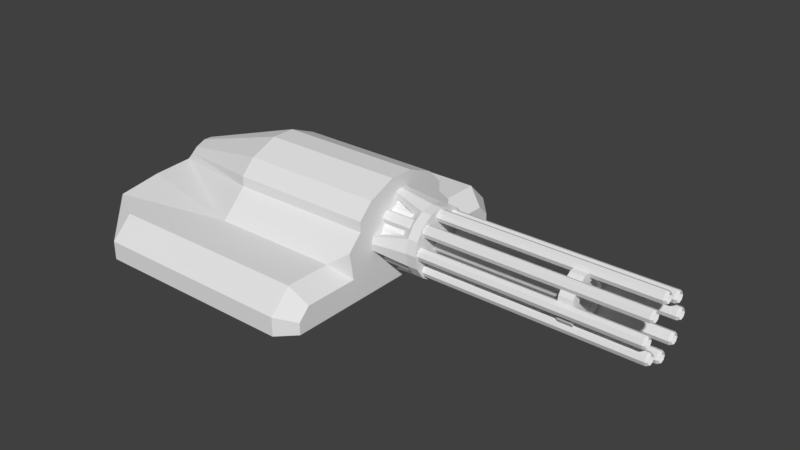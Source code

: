 # Source: EMPLACEMENT_WEAPON_Gatling.blend  (saved by Blender 2.79.0; exported with 4.5.12 LTS)
import bpy
from mathutils import Matrix  # noqa: F401  (used for matrix-valued properties, if any)

bpy.ops.wm.read_factory_settings(use_empty=True)
scene = bpy.context.scene
scene.name = 'Scene'

# ---- collections
col_collection_1 = bpy.data.collections.new('Collection 1'); scene.collection.children.link(col_collection_1)

# ---- world
world_world = bpy.data.worlds.new('World'); scene.world = world_world
world_world.color = (0.05088, 0.05088, 0.05088)
world_world.use_sun_shadow = False
world_world.sun_shadow_jitter_overblur = 0.0
world_world.cycles.sampling_method = 'MANUAL'

# ---- meshes
me_cube_001 = bpy.data.meshes.new('Cube.001')
me_cube_001.from_pydata([(-0.6184, 0.3333, -0.129), (-0.6184, -0.3333, -0.129), (1.0, -0.3333, -0.129), (1.0, 0.3333, -0.129), (-0.6184, -0.09934, 0.1444), (-0.6184, -0.3333, -0.04668), (-0.6184, 0.3333, -0.04668), (-0.6184, 0.09934, 0.1444), (1.0, 0.3333, 0.2721), (1.0, 0.174, 0.1127), (1.0, 0.3333, -0.04668), (1.0, -0.3333, 0.2721), (1.0, -0.3333, -0.04668), (1.0, -0.174, 0.1127), (1.0, 0.3333, 0.3338), (1.0, -0.3333, 0.3338), (1.0, 0.2447, 0.4224), (1.0, 0.07387, 0.4932), (1.0, -0.07387, 0.4932), (1.0, -0.2447, 0.4224), (0.1103, -0.4927, 0.1127), (-0.6184, -0.3752, 0.1535), (-0.6184, -0.6388, 0.1127), (0.1103, -0.3333, 0.2721), (-0.6184, -0.1232, 0.1683), (-0.6184, 0.1232, 0.1683), (0.1103, 0.3333, 0.2721), (-0.6184, 0.3752, 0.1535), (0.1103, 0.4927, 0.1127), (-0.6184, 0.6388, 0.1127), (-0.5705, -0.1232, 0.2199), (0.1103, -0.3333, 0.3338), (-0.5705, 0.1232, 0.2199), (0.1103, 0.3333, 0.3338), (-0.5705, -0.09251, 0.2506), (0.1103, -0.2447, 0.4224), (-0.5705, -0.02559, 0.2783), (0.1103, -0.07387, 0.4932), (-0.5705, 0.02559, 0.2783), (0.1103, 0.07387, 0.4932), (-0.5705, 0.09251, 0.2506), (0.1103, 0.2447, 0.4224), (1.0, -0.8062, -0.129), (0.901, -0.9052, -0.129), (0.901, 0.9052, -0.129), (1.0, 0.8062, -0.129), (1.0, 0.3937, 0.0137), (0.901, 0.4927, 0.1127), (1.0, 0.4227, 0.1827), (0.901, -0.4927, 0.1127), (1.0, -0.3937, 0.0137), (1.0, -0.4227, 0.1827), (1.0, -0.7358, 0.0137), (0.901, -0.7768, 0.1127), (1.0, -0.8062, -0.05669), (0.901, -0.9052, -0.01568), (1.0, 0.8062, -0.05669), (0.901, 0.9052, -0.01568), (1.0, 0.7358, 0.0137), (0.901, 0.7768, 0.1127), (-0.3756, -0.9052, -0.129), (-0.6184, -0.6623, -0.129), (-0.6184, 0.6623, -0.129), (-0.3756, 0.9052, -0.129), (-0.6184, -0.6623, 0.03194), (-0.3756, -0.9052, -0.01568), (-0.6184, -0.6388, 0.1127), (-0.3756, -0.7768, 0.1127), (-0.3756, 0.7768, 0.1127), (-0.6184, 0.6388, 0.1127), (-0.3756, 0.9052, -0.01568), (-0.6184, 0.6623, 0.03194)], [], [(31, 15, 19, 35), (23, 11, 15, 31), (25, 7, 4, 24, 30, 34, 36, 38, 40, 32), (2, 12, 50, 52, 54, 42), (1, 5, 4, 7, 6, 0), (63, 70, 57, 44), (53, 67, 65, 55), (45, 56, 58, 46, 10, 3), (0, 3, 2, 1), (46, 48, 8, 9, 10), (18, 37, 35, 19), (25, 27, 6, 7), (3, 10, 9, 13, 12, 2), (26, 8, 48, 47, 28), (0, 6, 27, 29, 69, 71, 62), (49, 20, 22, 66, 67, 53), (11, 51, 50, 12, 13), (68, 59, 57, 70), (8, 26, 33, 14), (20, 49, 51, 11, 23), (11, 13, 9, 8, 14, 16, 17, 18, 19, 15), (39, 17, 16, 41), (62, 63, 44, 45, 3, 0), (17, 39, 37, 18), (41, 16, 14, 33), (59, 68, 69, 29, 28, 47), (21, 24, 4, 5), (20, 21, 22), (27, 28, 29), (20, 23, 24, 21), (26, 28, 27, 25), (33, 26, 25, 32), (23, 31, 30, 24), (40, 38, 39, 41), (36, 34, 35, 37), (34, 30, 31, 35), (38, 36, 37, 39), (41, 33, 32, 40), (43, 55, 65, 60), (46, 47, 48), (49, 50, 51), (58, 56, 57, 59), (54, 52, 53, 55), (42, 54, 55, 43), (52, 50, 49, 53), (56, 45, 44, 57), (46, 58, 59, 47), (1, 2, 42, 43, 60, 61), (71, 69, 68, 70), (66, 64, 65, 67), (60, 65, 64, 61), (70, 63, 62, 71), (61, 64, 66, 22, 21, 5, 1)])
_uv = me_cube_001.uv_layers.new(name='UVMap')
_uv.uv.foreach_set('vector', [0.7368, 0.03276, 0.9964, 0.01924, 0.9983, 0.05739, 0.742, 0.06708, 0.7318, 0.01561, 0.9954, 0.0002577, 0.9964, 0.01924, 0.7368, 0.03276, 0.5265, 0.1838, 0.5174, 0.1772, 0.5165, 0.1075, 0.5248, 0.09847, 0.5482, 0.1035, 0.5538, 0.1147, 0.5582, 0.1333, 0.5575, 0.1469, 0.5517, 0.1665, 0.5482, 0.1781, 0.1641, 0.7836, 0.1641, 0.8071, 0.1469, 0.8243, 0.04944, 0.8242, 0.02939, 0.8042, 0.0294, 0.7836, 0.155, 0.7423, 0.155, 0.7035, 0.265, 0.6137, 0.3584, 0.6137, 0.4684, 0.7035, 0.4684, 0.7423, 0.6236, 0.5458, 0.6236, 0.5136, 0.9873, 0.5136, 0.9873, 0.5458, 0.8821, 0.9292, 0.5184, 0.9292, 0.5184, 0.8774, 0.8821, 0.8774, 0.4887, 0.7837, 0.4887, 0.8043, 0.4687, 0.8244, 0.3712, 0.8244, 0.354, 0.8071, 0.354, 0.7837, 0.3531, 0.0002578, 0.3531, 0.4613, 0.1632, 0.4613, 0.1632, 0.0002577, 0.3712, 0.8244, 0.3795, 0.8725, 0.354, 0.8979, 0.3086, 0.8525, 0.354, 0.8071, 0.9997, 0.1146, 0.746, 0.1179, 0.742, 0.06708, 0.9983, 0.05739, 0.3696, 0.6024, 0.4881, 0.6094, 0.4684, 0.7035, 0.3584, 0.6137, 0.354, 0.7837, 0.354, 0.8071, 0.3086, 0.8525, 0.2095, 0.8525, 0.1641, 0.8071, 0.1641, 0.7836, 0.7364, 0.7812, 0.9869, 0.7428, 0.9924, 0.7784, 0.9688, 0.8105, 0.7461, 0.8446, 0.4684, 0.7423, 0.4684, 0.7035, 0.4881, 0.6094, 0.612, 0.6286, 0.6127, 0.6284, 0.6231, 0.6666, 0.6231, 0.7423, 0.178, 0.4902, 0.099, 0.57, 0.01134, 0.6286, 0.01068, 0.6284, 0.02176, 0.5904, 0.1494, 0.4618, 0.1641, 0.8979, 0.1386, 0.8724, 0.1469, 0.8243, 0.1641, 0.8071, 0.2095, 0.8525, 0.6236, 0.4618, 0.9873, 0.4618, 0.9873, 0.5136, 0.6236, 0.5136, 0.9956, 0.2737, 0.7338, 0.2614, 0.7386, 0.2439, 0.9965, 0.2556, 0.099, 0.57, 0.178, 0.4902, 0.1978, 0.4901, 0.2106, 0.5027, 0.1218, 0.5924, 0.1641, 0.8979, 0.2095, 0.8525, 0.3086, 0.8525, 0.354, 0.8979, 0.354, 0.9155, 0.3287, 0.9408, 0.2801, 0.9609, 0.238, 0.9609, 0.1893, 0.9407, 0.1641, 0.9155, 0.7464, 0.1586, 0.9997, 0.1598, 0.9982, 0.2169, 0.7433, 0.2089, 0.4468, 0.0002577, 0.516, 0.06944, 0.516, 0.4331, 0.4878, 0.4613, 0.3531, 0.4613, 0.3531, 0.0002578, 0.9997, 0.1598, 0.7464, 0.1586, 0.746, 0.1179, 0.9997, 0.1146, 0.7433, 0.2089, 0.9982, 0.2169, 0.9965, 0.2556, 0.7386, 0.2439, 0.9497, 0.3895, 0.5863, 0.3895, 0.5165, 0.3514, 0.5172, 0.3502, 0.7247, 0.3086, 0.9497, 0.3086, 0.1353, 0.6094, 0.2537, 0.6024, 0.265, 0.6137, 0.155, 0.7035, 0.099, 0.57, 0.03801, 0.6553, 0.01134, 0.6286, 0.517, 0.2743, 0.7247, 0.3086, 0.5172, 0.3502, 0.099, 0.57, 0.1218, 0.5924, 0.06133, 0.6824, 0.03801, 0.6553, 0.7364, 0.7812, 0.7461, 0.8446, 0.5355, 0.8446, 0.5184, 0.7748, 0.7386, 0.2439, 0.7338, 0.2614, 0.5265, 0.1838, 0.5482, 0.1781, 0.7318, 0.01561, 0.7368, 0.03276, 0.5482, 0.1035, 0.5248, 0.09847, 0.5517, 0.1665, 0.5575, 0.1469, 0.7464, 0.1586, 0.7433, 0.2089, 0.5582, 0.1333, 0.5538, 0.1147, 0.742, 0.06708, 0.746, 0.1179, 0.5538, 0.1147, 0.5482, 0.1035, 0.7368, 0.03276, 0.742, 0.06708, 0.5575, 0.1469, 0.5582, 0.1333, 0.746, 0.1179, 0.7464, 0.1586, 0.7433, 0.2089, 0.7386, 0.2439, 0.5482, 0.1781, 0.5517, 0.1665, 0.8821, 0.8451, 0.8821, 0.8774, 0.5184, 0.8774, 0.5184, 0.8451, 0.3712, 0.8244, 0.4126, 0.8503, 0.3795, 0.8725, 0.1055, 0.8502, 0.1469, 0.8243, 0.1386, 0.8724, 0.4612, 0.7868, 0.4773, 0.7635, 0.5167, 0.7766, 0.4873, 0.8191, 0.04084, 0.7634, 0.05697, 0.7867, 0.03082, 0.819, 0.001396, 0.7765, 0.04012, 0.7428, 0.04084, 0.7634, 0.001396, 0.7765, 0.0002577, 0.7442, 0.05697, 0.7867, 0.1469, 0.8243, 0.1055, 0.8502, 0.03082, 0.819, 0.4773, 0.7635, 0.4781, 0.7429, 0.5179, 0.7444, 0.5167, 0.7766, 0.3712, 0.8244, 0.4612, 0.7868, 0.4873, 0.8191, 0.4126, 0.8503, 0.1632, 0.0002577, 0.1632, 0.4613, 0.02846, 0.4613, 0.0002578, 0.4331, 0.0002577, 0.06944, 0.06944, 0.0002577, 0.6286, 0.5701, 0.6253, 0.5464, 0.7049, 0.5464, 0.7244, 0.5943, 0.7239, 0.6288, 0.72, 0.6525, 0.6236, 0.6743, 0.6443, 0.6269, 0.6264, 0.7065, 0.6236, 0.6743, 0.72, 0.6525, 0.7239, 0.6981, 0.7244, 0.5943, 0.7209, 0.6264, 0.6236, 0.6157, 0.6286, 0.5701, 0.0002577, 0.7423, 0.000258, 0.6666, 0.01068, 0.6284, 0.01134, 0.6286, 0.1353, 0.6094, 0.155, 0.7035, 0.155, 0.7423])
me_cube_001.use_remesh_preserve_volume = False
me_cube_001.use_remesh_preserve_attributes = False
me_cube_001.use_mirror_vertex_groups = False
me_cube_001.update()
me_cylinder = bpy.data.meshes.new('Cylinder')
me_cylinder.from_pydata([(-0.06956, 0.1606, 0.0001859), (0.1391, 0.1606, 0.0001859), (-0.06956, 0.1484, -0.06128), (0.1391, 0.1484, -0.06128), (-0.06956, 0.1136, -0.1134), (0.1391, 0.1136, -0.1134), (-0.06956, 0.06147, -0.1482), (0.1391, 0.06147, -0.1482), (-0.06956, -2.087e-09, -0.1604), (0.1391, -2.087e-09, -0.1604), (-0.06956, -0.06147, -0.1482), (0.1391, -0.06147, -0.1482), (-0.06956, -0.1136, -0.1134), (0.1391, -0.1136, -0.1134), (-0.06956, -0.1484, -0.06128), (0.1391, -0.1484, -0.06128), (-0.06956, -0.1606, 0.0001858), (0.1391, -0.1606, 0.0001859), (-0.06956, -0.1484, 0.06165), (0.1391, -0.1484, 0.06165), (-0.06956, -0.1136, 0.1138), (0.1391, -0.1136, 0.1138), (-0.06956, -0.06147, 0.1486), (0.1391, -0.06147, 0.1486), (-0.06956, 6.849e-09, 0.1608), (0.1391, 6.849e-09, 0.1608), (-0.06956, 0.06147, 0.1486), (0.1391, 0.06147, 0.1486), (-0.06956, 0.1136, 0.1138), (0.1391, 0.1136, 0.1138), (-0.06956, 0.1484, 0.06165), (0.1391, 0.1484, 0.06165), (0.2087, 0.1959, -0.08098), (0.2087, 0.2121, 0.0001859), (0.2087, 0.15, -0.1498), (0.2087, 0.08116, -0.1958), (0.2087, -3.502e-09, -0.2119), (0.2087, -0.08116, -0.1958), (0.2087, -0.15, -0.1498), (0.2087, -0.1959, -0.08098), (0.2087, -0.2121, 0.0001859), (0.2087, -0.1959, 0.08135), (0.2087, -0.15, 0.1502), (0.2087, -0.08116, 0.1961), (0.2087, 8.298e-09, 0.2123), (0.2087, 0.08116, 0.1961), (0.2087, 0.15, 0.1502), (0.2087, 0.1959, 0.08135), (0.2727, 0.1959, -0.08098), (0.2727, 0.2121, 0.0001859), (0.2727, 0.15, -0.1498), (0.2727, 0.08116, -0.1958), (0.2727, 4.376e-09, -0.2119), (0.2727, -0.08116, -0.1958), (0.2727, -0.15, -0.1498), (0.2727, -0.1959, -0.08098), (0.2727, -0.2121, 0.0001859), (0.2727, -0.1959, 0.08135), (0.2727, -0.15, 0.1502), (0.2727, -0.08116, 0.1961), (0.2727, 1.618e-08, 0.2123), (0.2727, 0.08116, 0.1961), (0.2727, 0.15, 0.1502), (0.2727, 0.1959, 0.08135), (-0.1017, 0.2337, -0.02237), (-0.1017, 0.2382, 0.0001859), (-0.1017, -1.945e-09, -0.238), (-0.1017, 0.02255, -0.2335), (-0.1017, -0.02255, -0.2335), (-0.1017, -0.2382, 0.0001858), (-0.1017, -0.2337, -0.02237), (-0.1017, -0.2337, 0.02274), (-0.1017, 9.136e-09, 0.2384), (-0.1017, -0.02255, 0.2339), (-0.1017, 0.02255, 0.2339), (-0.1017, 0.2337, 0.02274), (-0.07616, 0.2512, -0.02959), (-0.07616, 0.2571, 0.0001859), (-0.07616, -2.464e-09, -0.2569), (-0.07616, 0.02978, -0.251), (-0.07616, -0.02978, -0.251), (-0.07616, -0.2571, 0.0001858), (-0.07616, -0.2512, -0.02959), (-0.07616, -0.2512, 0.02996), (-0.07616, 9.667e-09, 0.2573), (-0.07616, -0.02978, 0.2513), (-0.07616, 0.02978, 0.2513), (-0.07616, 0.2512, 0.02996), (0.2727, 0.04899, -0.0201), (0.2727, 0.05302, 0.0001859), (0.2727, 0.03749, -0.03731), (0.2727, 0.02029, -0.0488), (0.2727, 1.227e-08, -0.05284), (0.2727, -0.02029, -0.0488), (0.2727, -0.03749, -0.03731), (0.2727, -0.04899, -0.0201), (0.2727, -0.05302, 0.0001859), (0.2727, -0.04899, 0.02048), (0.2727, -0.03749, 0.03768), (0.2727, -0.02029, 0.04917), (0.2727, 1.522e-08, 0.05321), (0.2727, 0.02029, 0.04917), (0.2727, 0.03749, 0.03768), (0.2727, 0.04899, 0.02048), (1.093, 0.04898, -0.0201), (1.093, 0.05302, 0.0001859), (1.093, 0.03749, -0.03731), (1.093, 0.02029, -0.0488), (1.093, -9.465e-07, -0.05284), (1.093, -0.02029, -0.0488), (1.093, -0.03749, -0.03731), (1.093, -0.04899, -0.0201), (1.093, -0.05302, 0.0001859), (1.093, -0.04899, 0.02048), (1.093, -0.03749, 0.03768), (1.093, -0.02029, 0.04917), (1.093, -9.435e-07, 0.05321), (1.093, 0.02029, 0.04917), (1.093, 0.03749, 0.03768), (1.093, 0.04898, 0.02048), (1.109, 0.1592, -0.06575), (1.109, 0.1723, 0.0001859), (1.109, 0.1218, -0.1217), (1.109, 0.06594, -0.159), (1.109, -9.577e-07, -0.1721), (1.109, -0.06594, -0.159), (1.109, -0.1218, -0.1217), (1.109, -0.1592, -0.06575), (1.109, -0.1723, 0.0001858), (1.109, -0.1592, 0.06613), (1.109, -0.1218, 0.122), (1.109, -0.06594, 0.1594), (1.109, -9.481e-07, 0.1725), (1.109, 0.06594, 0.1594), (1.109, 0.1218, 0.122), (1.109, 0.1592, 0.06612), (1.193, 0.1592, -0.06575), (1.193, 0.1723, 0.0001859), (1.193, 0.1218, -0.1217), (1.193, 0.06594, -0.159), (1.193, -9.646e-07, -0.1721), (1.193, -0.06594, -0.159), (1.193, -0.1218, -0.1217), (1.193, -0.1592, -0.06575), (1.193, -0.1723, 0.0001858), (1.193, -0.1592, 0.06613), (1.193, -0.1218, 0.122), (1.193, -0.06594, 0.1594), (1.193, -9.55e-07, 0.1725), (1.193, 0.06594, 0.1594), (1.193, 0.1218, 0.122), (1.193, 0.1592, 0.06612), (1.193, 0.099, -0.04082), (1.193, 0.1072, 0.0001858), (1.193, 0.07577, -0.07558), (1.193, 0.04101, -0.09881), (1.193, -9.601e-07, -0.107), (1.193, -0.04101, -0.09881), (1.193, -0.07577, -0.07558), (1.193, -0.099, -0.04082), (1.193, -0.1072, 0.0001858), (1.193, -0.099, 0.04119), (1.193, -0.07577, 0.07596), (1.193, -0.04101, 0.09918), (1.193, -9.541e-07, 0.1073), (1.193, 0.04101, 0.09918), (1.193, 0.07577, 0.07596), (1.193, 0.099, 0.04119), (1.163, 0.099, -0.04082), (1.163, 0.1072, 0.0001858), (1.163, 0.07577, -0.07558), (1.163, 0.04101, -0.09881), (1.163, -9.182e-07, -0.107), (1.163, -0.04101, -0.09881), (1.163, -0.07577, -0.07558), (1.163, -0.099, -0.04082), (1.163, -0.1072, 0.0001858), (1.163, -0.099, 0.04119), (1.163, -0.07577, 0.07596), (1.163, -0.04101, 0.09918), (1.163, -9.122e-07, 0.1073), (1.163, 0.04101, 0.09918), (1.163, 0.07577, 0.07596), (1.163, 0.099, 0.04119), (-0.1388, 0.03678, -0.1634), (1.586, 0.03678, -0.1634), (-0.1388, 0.02601, -0.1894), (1.586, 0.02601, -0.1894), (-0.1388, 2.412e-08, -0.2001), (1.586, 2.412e-08, -0.2001), (-0.1388, -0.02601, -0.1894), (1.586, -0.02601, -0.1894), (-0.1388, -0.03678, -0.1634), (1.586, -0.03678, -0.1634), (-0.1388, -0.02601, -0.1373), (1.586, -0.02601, -0.1373), (-0.1388, 2.617e-08, -0.1266), (1.586, 2.617e-08, -0.1266), (-0.1388, 0.02601, -0.1373), (1.586, 0.02601, -0.1373), (1.6, 0.02083, -0.1842), (1.6, 0.02945, -0.1634), (1.6, 2.502e-08, -0.1928), (1.6, -0.02083, -0.1842), (1.6, -0.02945, -0.1634), (1.6, -0.02083, -0.1425), (1.6, 2.666e-08, -0.1339), (1.6, 0.02083, -0.1425), (1.388, 0.02083, -0.1842), (1.388, 0.02945, -0.1634), (1.388, -6.306e-07, -0.1928), (1.388, -0.02083, -0.1842), (1.388, -0.02945, -0.1634), (1.388, -0.02083, -0.1425), (1.388, -6.29e-07, -0.1339), (1.388, 0.02083, -0.1425), (-0.1388, 0.1417, -0.08945), (1.586, 0.1417, -0.08945), (-0.1388, 0.1524, -0.1155), (1.586, 0.1524, -0.1155), (-0.1388, 0.1417, -0.1415), (1.586, 0.1417, -0.1415), (-0.1388, 0.1156, -0.1522), (1.586, 0.1156, -0.1522), (-0.1388, 0.08963, -0.1415), (1.586, 0.08963, -0.1415), (-0.1388, 0.07886, -0.1155), (1.586, 0.07886, -0.1155), (-0.1388, 0.08963, -0.08945), (1.586, 0.08963, -0.08945), (-0.1388, 0.1156, -0.07867), (1.586, 0.1156, -0.07867), (1.6, 0.1451, -0.1155), (1.6, 0.1365, -0.09463), (1.6, 0.1365, -0.1363), (1.6, 0.1156, -0.1449), (1.6, 0.09482, -0.1363), (1.6, 0.08619, -0.1155), (1.6, 0.09482, -0.09463), (1.6, 0.1156, -0.086), (1.388, 0.1451, -0.1155), (1.388, 0.1365, -0.09463), (1.388, 0.1365, -0.1363), (1.388, 0.1156, -0.1449), (1.388, 0.09482, -0.1363), (1.388, 0.08619, -0.1155), (1.388, 0.09482, -0.09463), (1.388, 0.1156, -0.086), (-0.1388, 0.1635, 0.03697), (1.586, 0.1635, 0.03697), (-0.1388, 0.1896, 0.0262), (1.586, 0.1896, 0.0262), (-0.1388, 0.2003, 0.0001867), (1.586, 0.2003, 0.0001867), (-0.1388, 0.1896, -0.02582), (1.586, 0.1896, -0.02582), (-0.1388, 0.1635, -0.0366), (1.586, 0.1635, -0.0366), (-0.1388, 0.1375, -0.02582), (1.586, 0.1375, -0.02582), (-0.1388, 0.1268, 0.0001868), (1.586, 0.1268, 0.0001868), (-0.1388, 0.1375, 0.0262), (1.586, 0.1375, 0.0262), (1.6, 0.1844, 0.02101), (1.6, 0.1635, 0.02964), (1.6, 0.193, 0.0001867), (1.6, 0.1844, -0.02064), (1.6, 0.1635, -0.02927), (1.6, 0.1427, -0.02064), (1.6, 0.1341, 0.0001868), (1.6, 0.1427, 0.02101), (1.388, 0.1844, 0.02101), (1.388, 0.1635, 0.02964), (1.388, 0.193, 0.0001861), (1.388, 0.1844, -0.02064), (1.388, 0.1635, -0.02927), (1.388, 0.1427, -0.02064), (1.388, 0.1341, 0.0001861), (1.388, 0.1427, 0.02101), (-0.1388, 0.08963, 0.1418), (1.586, 0.08963, 0.1418), (-0.1388, 0.1156, 0.1526), (1.586, 0.1156, 0.1526), (-0.1388, 0.1417, 0.1418), (1.586, 0.1417, 0.1418), (-0.1388, 0.1524, 0.1158), (1.586, 0.1524, 0.1158), (-0.1388, 0.1417, 0.08982), (1.586, 0.1417, 0.08982), (-0.1388, 0.1156, 0.07905), (1.586, 0.1156, 0.07905), (-0.1388, 0.08963, 0.08982), (1.586, 0.08963, 0.08982), (-0.1388, 0.07886, 0.1158), (1.586, 0.07886, 0.1158), (1.6, 0.1156, 0.1453), (1.6, 0.09481, 0.1367), (1.6, 0.1365, 0.1367), (1.6, 0.1451, 0.1158), (1.6, 0.1365, 0.095), (1.6, 0.1156, 0.08638), (1.6, 0.09481, 0.095), (1.6, 0.08619, 0.1158), (1.388, 0.1156, 0.1453), (1.388, 0.09482, 0.1367), (1.388, 0.1365, 0.1367), (1.388, 0.1451, 0.1158), (1.388, 0.1365, 0.095), (1.388, 0.1156, 0.08638), (1.388, 0.09482, 0.095), (1.388, 0.08619, 0.1158), (-0.1388, -0.03679, 0.1637), (-0.1388, -0.02601, 0.1897), (1.586, -0.02601, 0.1897), (1.586, -0.03679, 0.1637), (-0.1388, -1.833e-06, 0.2005), (1.586, -1.833e-06, 0.2005), (-0.1388, 0.02601, 0.1897), (1.586, 0.02601, 0.1897), (-0.1388, 0.03678, 0.1637), (1.586, 0.03678, 0.1637), (-0.1388, 0.02601, 0.1377), (1.586, 0.02601, 0.1377), (-0.1388, -1.84e-06, 0.1269), (1.586, -1.84e-06, 0.1269), (-0.1388, -0.02601, 0.1377), (1.586, -0.02601, 0.1377), (1.6, -0.02083, 0.1846), (1.6, -0.02946, 0.1637), (1.6, -1.833e-06, 0.1932), (1.6, 0.02082, 0.1846), (1.6, 0.02945, 0.1637), (1.6, 0.02082, 0.1429), (1.6, -1.848e-06, 0.1343), (1.6, -0.02083, 0.1429), (1.388, -0.02083, 0.1846), (1.388, -0.02945, 0.1637), (1.388, -1.192e-06, 0.1932), (1.388, 0.02083, 0.1846), (1.388, 0.02945, 0.1637), (1.388, 0.02083, 0.1429), (1.388, -1.2e-06, 0.1343), (1.388, -0.02083, 0.1429), (-0.1388, -0.1417, 0.08982), (-0.1388, -0.1524, 0.1158), (1.586, -0.1524, 0.1158), (1.586, -0.1417, 0.08982), (-0.1388, -0.1417, 0.1418), (1.586, -0.1417, 0.1418), (-0.1388, -0.1156, 0.1526), (1.586, -0.1156, 0.1526), (-0.1388, -0.08963, 0.1418), (1.586, -0.08963, 0.1418), (-0.1388, -0.07886, 0.1158), (1.586, -0.07886, 0.1158), (-0.1388, -0.08963, 0.08982), (1.586, -0.08963, 0.08982), (-0.1388, -0.1156, 0.07904), (1.586, -0.1156, 0.07904), (1.6, -0.1451, 0.1158), (1.6, -0.1365, 0.095), (1.6, -0.1365, 0.1367), (1.6, -0.1156, 0.1453), (1.6, -0.09482, 0.1367), (1.6, -0.08619, 0.1158), (1.6, -0.09482, 0.095), (1.6, -0.1156, 0.08637), (1.388, -0.1451, 0.1158), (1.388, -0.1365, 0.095), (1.388, -0.1365, 0.1367), (1.388, -0.1156, 0.1453), (1.388, -0.09482, 0.1367), (1.388, -0.08619, 0.1158), (1.388, -0.09482, 0.095), (1.388, -0.1156, 0.08638), (-0.1388, -0.1635, -0.0366), (-0.1388, -0.1896, -0.02583), (1.586, -0.1896, -0.02583), (1.586, -0.1635, -0.0366), (-0.1388, -0.2003, 0.0001849), (1.586, -0.2003, 0.0001849), (-0.1388, -0.1896, 0.02619), (1.586, -0.1896, 0.02619), (-0.1388, -0.1635, 0.03697), (1.586, -0.1635, 0.03697), (-0.1388, -0.1375, 0.02619), (1.586, -0.1375, 0.02619), (-0.1388, -0.1268, 0.0001849), (1.586, -0.1268, 0.0001849), (-0.1388, -0.1375, -0.02583), (1.586, -0.1375, -0.02583), (1.6, -0.1844, -0.02064), (1.6, -0.1635, -0.02927), (1.6, -0.193, 0.0001849), (1.6, -0.1844, 0.02101), (1.6, -0.1635, 0.02964), (1.6, -0.1427, 0.02101), (1.6, -0.1341, 0.0001849), (1.6, -0.1427, -0.02064), (1.388, -0.1844, -0.02064), (1.388, -0.1635, -0.02927), (1.388, -0.193, 0.0001855), (1.388, -0.1844, 0.02101), (1.388, -0.1635, 0.02964), (1.388, -0.1427, 0.02101), (1.388, -0.1341, 0.0001855), (1.388, -0.1427, -0.02064), (-0.1388, -0.08963, -0.1415), (-0.1388, -0.1156, -0.1522), (1.586, -0.1156, -0.1522), (1.586, -0.08963, -0.1415), (-0.1388, -0.1417, -0.1415), (1.586, -0.1417, -0.1415), (-0.1388, -0.1524, -0.1155), (1.586, -0.1524, -0.1155), (-0.1388, -0.1417, -0.08945), (1.586, -0.1417, -0.08945), (-0.1388, -0.1156, -0.07867), (1.586, -0.1156, -0.07867), (-0.1388, -0.08963, -0.08945), (1.586, -0.08963, -0.08945), (-0.1388, -0.07886, -0.1155), (1.586, -0.07886, -0.1155), (1.6, -0.1156, -0.1449), (1.6, -0.09482, -0.1363), (1.6, -0.1365, -0.1363), (1.6, -0.1451, -0.1155), (1.6, -0.1365, -0.09463), (1.6, -0.1156, -0.086), (1.6, -0.09482, -0.09463), (1.6, -0.08619, -0.1155), (1.388, -0.1156, -0.1449), (1.388, -0.09482, -0.1363), (1.388, -0.1365, -0.1363), (1.388, -0.1451, -0.1155), (1.388, -0.1365, -0.09463), (1.388, -0.1156, -0.086), (1.388, -0.09482, -0.09463), (1.388, -0.08619, -0.1155)], [], [(0, 1, 3, 2), (2, 3, 5, 4), (4, 5, 7, 6), (6, 7, 9, 8), (8, 9, 11, 10), (10, 11, 13, 12), (12, 13, 15, 14), (14, 15, 17, 16), (16, 17, 19, 18), (18, 19, 21, 20), (20, 21, 23, 22), (22, 23, 25, 24), (24, 25, 27, 26), (26, 27, 29, 28), (32, 3, 64, 76), (28, 29, 31, 30), (30, 31, 1, 0), (0, 2, 4, 6, 8, 10, 12, 14, 16, 18, 20, 22, 24, 26, 28, 30), (43, 42, 58, 59), (21, 19, 41, 42), (31, 29, 46, 47), (7, 5, 34, 35), (17, 15, 70, 69), (44, 45, 86, 84), (36, 37, 80, 78), (13, 11, 37, 38), (23, 21, 42, 43), (43, 44, 84, 85), (41, 19, 71, 83), (35, 36, 78, 79), (29, 27, 45, 46), (5, 3, 32, 34), (15, 13, 38, 39), (11, 9, 66, 68), (49, 63, 103, 89), (36, 35, 51, 52), (44, 43, 59, 60), (37, 36, 52, 53), (45, 44, 60, 61), (38, 37, 53, 54), (46, 45, 61, 62), (39, 38, 54, 55), (47, 46, 62, 63), (40, 39, 55, 56), (32, 33, 49, 48), (33, 47, 63, 49), (41, 40, 56, 57), (34, 32, 48, 50), (42, 41, 57, 58), (35, 34, 50, 51), (68, 66, 78, 80), (69, 70, 82, 81), (64, 65, 77, 76), (74, 72, 84, 86), (65, 75, 87, 77), (66, 67, 79, 78), (71, 69, 81, 83), (72, 73, 85, 84), (3, 1, 65, 64), (27, 25, 72, 74), (31, 47, 87, 75), (1, 31, 75, 65), (45, 27, 74, 86), (39, 40, 81, 82), (9, 7, 67, 66), (33, 32, 76, 77), (47, 33, 77, 87), (19, 17, 69, 71), (40, 41, 83, 81), (7, 35, 79, 67), (23, 43, 85, 73), (15, 39, 82, 70), (25, 23, 73, 72), (37, 11, 68, 80), (98, 97, 113, 114), (57, 56, 96, 97), (50, 48, 88, 90), (58, 57, 97, 98), (51, 50, 90, 91), (59, 58, 98, 99), (52, 51, 91, 92), (60, 59, 99, 100), (53, 52, 92, 93), (61, 60, 100, 101), (54, 53, 93, 94), (62, 61, 101, 102), (55, 54, 94, 95), (63, 62, 102, 103), (56, 55, 95, 96), (48, 49, 89, 88), (119, 118, 134, 135), (91, 90, 106, 107), (99, 98, 114, 115), (92, 91, 107, 108), (100, 99, 115, 116), (93, 92, 108, 109), (101, 100, 116, 117), (94, 93, 109, 110), (102, 101, 117, 118), (95, 94, 110, 111), (103, 102, 118, 119), (96, 95, 111, 112), (88, 89, 105, 104), (89, 103, 119, 105), (97, 96, 112, 113), (90, 88, 104, 106), (131, 130, 146, 147), (112, 111, 127, 128), (104, 105, 121, 120), (105, 119, 135, 121), (113, 112, 128, 129), (106, 104, 120, 122), (114, 113, 129, 130), (107, 106, 122, 123), (115, 114, 130, 131), (108, 107, 123, 124), (116, 115, 131, 132), (109, 108, 124, 125), (117, 116, 132, 133), (110, 109, 125, 126), (118, 117, 133, 134), (111, 110, 126, 127), (136, 137, 153, 152), (124, 123, 139, 140), (132, 131, 147, 148), (125, 124, 140, 141), (133, 132, 148, 149), (126, 125, 141, 142), (134, 133, 149, 150), (127, 126, 142, 143), (135, 134, 150, 151), (128, 127, 143, 144), (120, 121, 137, 136), (121, 135, 151, 137), (129, 128, 144, 145), (122, 120, 136, 138), (130, 129, 145, 146), (123, 122, 138, 139), (158, 157, 173, 174), (137, 151, 167, 153), (145, 144, 160, 161), (138, 136, 152, 154), (146, 145, 161, 162), (139, 138, 154, 155), (147, 146, 162, 163), (140, 139, 155, 156), (148, 147, 163, 164), (141, 140, 156, 157), (149, 148, 164, 165), (142, 141, 157, 158), (150, 149, 165, 166), (143, 142, 158, 159), (151, 150, 166, 167), (144, 143, 159, 160), (168, 169, 183, 182, 181, 180, 179, 178, 177, 176, 175, 174, 173, 172, 171, 170), (166, 165, 181, 182), (159, 158, 174, 175), (167, 166, 182, 183), (160, 159, 175, 176), (152, 153, 169, 168), (153, 167, 183, 169), (161, 160, 176, 177), (154, 152, 168, 170), (162, 161, 177, 178), (155, 154, 170, 171), (163, 162, 178, 179), (156, 155, 171, 172), (164, 163, 179, 180), (157, 156, 172, 173), (165, 164, 180, 181), (184, 185, 187, 186), (186, 187, 189, 188), (188, 189, 191, 190), (190, 191, 193, 192), (192, 193, 195, 194), (194, 195, 197, 196), (193, 191, 203, 204), (196, 197, 199, 198), (198, 199, 185, 184), (184, 186, 188, 190, 192, 194, 196, 198), (203, 202, 210, 211), (199, 197, 206, 207), (189, 187, 200, 202), (195, 193, 204, 205), (185, 199, 207, 201), (187, 185, 201, 200), (191, 189, 202, 203), (197, 195, 205, 206), (208, 209, 215, 214, 213, 212, 211, 210), (200, 201, 209, 208), (201, 207, 215, 209), (206, 205, 213, 214), (204, 203, 211, 212), (202, 200, 208, 210), (207, 206, 214, 215), (205, 204, 212, 213), (216, 217, 219, 218), (218, 219, 221, 220), (220, 221, 223, 222), (222, 223, 225, 224), (224, 225, 227, 226), (226, 227, 229, 228), (225, 223, 235, 236), (228, 229, 231, 230), (230, 231, 217, 216), (216, 218, 220, 222, 224, 226, 228, 230), (235, 234, 242, 243), (231, 229, 238, 239), (221, 219, 232, 234), (227, 225, 236, 237), (217, 231, 239, 233), (219, 217, 233, 232), (223, 221, 234, 235), (229, 227, 237, 238), (240, 241, 247, 246, 245, 244, 243, 242), (232, 233, 241, 240), (233, 239, 247, 241), (238, 237, 245, 246), (236, 235, 243, 244), (234, 232, 240, 242), (239, 238, 246, 247), (237, 236, 244, 245), (248, 249, 251, 250), (250, 251, 253, 252), (252, 253, 255, 254), (254, 255, 257, 256), (256, 257, 259, 258), (258, 259, 261, 260), (257, 255, 267, 268), (260, 261, 263, 262), (262, 263, 249, 248), (248, 250, 252, 254, 256, 258, 260, 262), (267, 266, 274, 275), (263, 261, 270, 271), (253, 251, 264, 266), (259, 257, 268, 269), (249, 263, 271, 265), (251, 249, 265, 264), (255, 253, 266, 267), (261, 259, 269, 270), (272, 273, 279, 278, 277, 276, 275, 274), (264, 265, 273, 272), (265, 271, 279, 273), (270, 269, 277, 278), (268, 267, 275, 276), (266, 264, 272, 274), (271, 270, 278, 279), (269, 268, 276, 277), (280, 281, 283, 282), (282, 283, 285, 284), (284, 285, 287, 286), (286, 287, 289, 288), (288, 289, 291, 290), (290, 291, 293, 292), (289, 287, 299, 300), (292, 293, 295, 294), (294, 295, 281, 280), (280, 282, 284, 286, 288, 290, 292, 294), (299, 298, 306, 307), (295, 293, 302, 303), (285, 283, 296, 298), (291, 289, 300, 301), (281, 295, 303, 297), (283, 281, 297, 296), (287, 285, 298, 299), (293, 291, 301, 302), (304, 305, 311, 310, 309, 308, 307, 306), (296, 297, 305, 304), (297, 303, 311, 305), (302, 301, 309, 310), (300, 299, 307, 308), (298, 296, 304, 306), (303, 302, 310, 311), (301, 300, 308, 309), (312, 315, 314, 313), (313, 314, 317, 316), (316, 317, 319, 318), (318, 319, 321, 320), (320, 321, 323, 322), (322, 323, 325, 324), (321, 319, 331, 332), (324, 325, 327, 326), (326, 327, 315, 312), (312, 313, 316, 318, 320, 322, 324, 326), (331, 330, 338, 339), (327, 325, 334, 335), (317, 314, 328, 330), (323, 321, 332, 333), (315, 327, 335, 329), (314, 315, 329, 328), (319, 317, 330, 331), (325, 323, 333, 334), (336, 337, 343, 342, 341, 340, 339, 338), (328, 329, 337, 336), (329, 335, 343, 337), (334, 333, 341, 342), (332, 331, 339, 340), (330, 328, 336, 338), (335, 334, 342, 343), (333, 332, 340, 341), (344, 347, 346, 345), (345, 346, 349, 348), (348, 349, 351, 350), (350, 351, 353, 352), (352, 353, 355, 354), (354, 355, 357, 356), (353, 351, 363, 364), (356, 357, 359, 358), (358, 359, 347, 344), (344, 345, 348, 350, 352, 354, 356, 358), (363, 362, 370, 371), (359, 357, 366, 367), (349, 346, 360, 362), (355, 353, 364, 365), (347, 359, 367, 361), (346, 347, 361, 360), (351, 349, 362, 363), (357, 355, 365, 366), (368, 369, 375, 374, 373, 372, 371, 370), (360, 361, 369, 368), (361, 367, 375, 369), (366, 365, 373, 374), (364, 363, 371, 372), (362, 360, 368, 370), (367, 366, 374, 375), (365, 364, 372, 373), (376, 379, 378, 377), (377, 378, 381, 380), (380, 381, 383, 382), (382, 383, 385, 384), (384, 385, 387, 386), (386, 387, 389, 388), (385, 383, 395, 396), (388, 389, 391, 390), (390, 391, 379, 376), (376, 377, 380, 382, 384, 386, 388, 390), (395, 394, 402, 403), (391, 389, 398, 399), (381, 378, 392, 394), (387, 385, 396, 397), (379, 391, 399, 393), (378, 379, 393, 392), (383, 381, 394, 395), (389, 387, 397, 398), (400, 401, 407, 406, 405, 404, 403, 402), (392, 393, 401, 400), (393, 399, 407, 401), (398, 397, 405, 406), (396, 395, 403, 404), (394, 392, 400, 402), (399, 398, 406, 407), (397, 396, 404, 405), (408, 411, 410, 409), (409, 410, 413, 412), (412, 413, 415, 414), (414, 415, 417, 416), (416, 417, 419, 418), (418, 419, 421, 420), (417, 415, 427, 428), (420, 421, 423, 422), (422, 423, 411, 408), (408, 409, 412, 414, 416, 418, 420, 422), (427, 426, 434, 435), (423, 421, 430, 431), (413, 410, 424, 426), (419, 417, 428, 429), (411, 423, 431, 425), (410, 411, 425, 424), (415, 413, 426, 427), (421, 419, 429, 430), (432, 433, 439, 438, 437, 436, 435, 434), (424, 425, 433, 432), (425, 431, 439, 433), (430, 429, 437, 438), (428, 427, 435, 436), (426, 424, 432, 434), (431, 430, 438, 439), (429, 428, 436, 437)])
_uv = me_cylinder.uv_layers.new(name='UVMap')
_uv.uv.foreach_set('vector', [0.2573, 0.2277, 0.3209, 0.179, 0.3511, 0.2091, 0.2616, 0.2351, 0.2616, 0.2351, 0.3511, 0.2091, 0.3543, 0.2557, 0.2628, 0.243, 0.2628, 0.243, 0.3543, 0.2557, 0.341, 0.2995, 0.2608, 0.2509, 0.2608, 0.2509, 0.341, 0.2995, 0.304, 0.3206, 0.256, 0.2571, 0.256, 0.2571, 0.304, 0.3206, 0.2737, 0.3507, 0.2485, 0.2611, 0.2485, 0.2611, 0.2737, 0.3507, 0.2271, 0.3538, 0.2405, 0.2618, 0.2405, 0.2618, 0.2271, 0.3538, 0.1833, 0.3406, 0.2321, 0.2596, 0.2321, 0.2596, 0.1833, 0.3406, 0.1619, 0.3035, 0.2255, 0.2547, 0.2255, 0.2547, 0.1619, 0.3035, 0.1318, 0.2734, 0.2212, 0.2473, 0.2212, 0.2473, 0.1318, 0.2734, 0.1285, 0.2268, 0.22, 0.2395, 0.22, 0.2395, 0.1285, 0.2268, 0.1418, 0.1831, 0.222, 0.2316, 0.222, 0.2316, 0.1418, 0.1831, 0.1789, 0.1618, 0.2269, 0.2254, 0.2269, 0.2254, 0.1789, 0.1618, 0.2091, 0.1318, 0.2343, 0.2215, 0.2343, 0.2215, 0.2091, 0.1318, 0.2558, 0.1286, 0.2424, 0.2206, 0.4172, 0.1997, 0.3511, 0.2091, 0.3471, 0.1591, 0.3472, 0.1586, 0.2424, 0.2206, 0.2558, 0.1286, 0.2996, 0.1419, 0.2508, 0.2228, 0.2508, 0.2228, 0.2996, 0.1419, 0.3209, 0.179, 0.2573, 0.2277, 0.2573, 0.2277, 0.2616, 0.2351, 0.2628, 0.243, 0.2608, 0.2509, 0.256, 0.2571, 0.2485, 0.2611, 0.2405, 0.2618, 0.2321, 0.2596, 0.2255, 0.2547, 0.2212, 0.2473, 0.22, 0.2395, 0.222, 0.2316, 0.2269, 0.2254, 0.2343, 0.2215, 0.2424, 0.2206, 0.2508, 0.2228, 0.08239, 0.1538, 0.06401, 0.2173, 0.0003883, 0.2079, 0.02441, 0.121, 0.1285, 0.2268, 0.1318, 0.2734, 0.06568, 0.2828, 0.06506, 0.2175, 0.2996, 0.1419, 0.2558, 0.1286, 0.2651, 0.06506, 0.3288, 0.08237, 0.341, 0.2995, 0.3543, 0.2557, 0.4178, 0.265, 0.4005, 0.3287, 0.1619, 0.3035, 0.1833, 0.3406, 0.1362, 0.3231, 0.1359, 0.3232, 0.1259, 0.09081, 0.1998, 0.06565, 0.1586, 0.1356, 0.1589, 0.1362, 0.357, 0.3917, 0.283, 0.4168, 0.3242, 0.3469, 0.3239, 0.3463, 0.2271, 0.3538, 0.2737, 0.3507, 0.283, 0.4168, 0.2178, 0.4174, 0.1418, 0.1831, 0.1285, 0.2268, 0.06506, 0.2175, 0.08239, 0.1538, 0.08239, 0.1538, 0.1259, 0.09081, 0.1589, 0.1362, 0.1593, 0.1366, 0.06568, 0.2828, 0.1318, 0.2734, 0.1357, 0.3234, 0.1356, 0.3238, 0.4005, 0.3287, 0.357, 0.3917, 0.3239, 0.3463, 0.3235, 0.3459, 0.2558, 0.1286, 0.2091, 0.1318, 0.1998, 0.06565, 0.2651, 0.06506, 0.3543, 0.2557, 0.3511, 0.2091, 0.4172, 0.1997, 0.4178, 0.265, 0.1833, 0.3406, 0.2271, 0.3538, 0.2178, 0.4174, 0.1541, 0.4001, 0.2737, 0.3507, 0.304, 0.3206, 0.3236, 0.3466, 0.3237, 0.3468, 0.2575, 0.9118, 0.1722, 0.9118, 0.205, 0.751, 0.2263, 0.7507, 0.357, 0.3917, 0.4005, 0.3287, 0.4584, 0.3616, 0.3968, 0.4446, 0.1259, 0.09081, 0.08239, 0.1538, 0.02441, 0.121, 0.08601, 0.03788, 0.283, 0.4168, 0.357, 0.3917, 0.3968, 0.4446, 0.298, 0.4821, 0.1998, 0.06565, 0.1259, 0.09081, 0.08601, 0.03788, 0.1848, 0.0003883, 0.2175, 0.4185, 0.283, 0.4168, 0.298, 0.4821, 0.2081, 0.4821, 0.2653, 0.06401, 0.1998, 0.06565, 0.1848, 0.0003883, 0.2747, 0.0003883, 0.1541, 0.4001, 0.2175, 0.4185, 0.2081, 0.4821, 0.1213, 0.4581, 0.3288, 0.08237, 0.2653, 0.06401, 0.2747, 0.0003883, 0.3616, 0.02435, 0.09092, 0.3567, 0.1541, 0.4001, 0.1213, 0.4581, 0.03805, 0.3966, 0.4172, 0.1997, 0.392, 0.1258, 0.4448, 0.08587, 0.4825, 0.1847, 0.392, 0.1258, 0.3288, 0.08237, 0.3616, 0.02435, 0.4448, 0.08587, 0.06568, 0.2828, 0.09092, 0.3567, 0.03805, 0.3966, 0.0004286, 0.2979, 0.4189, 0.2652, 0.4172, 0.1997, 0.4825, 0.1847, 0.4825, 0.2747, 0.06401, 0.2173, 0.06568, 0.2828, 0.0004286, 0.2979, 0.0003883, 0.2079, 0.4005, 0.3287, 0.4189, 0.2652, 0.4825, 0.2747, 0.4584, 0.3616, 0.3237, 0.3468, 0.3236, 0.3466, 0.3239, 0.3463, 0.3242, 0.3469, 0.1359, 0.3232, 0.1362, 0.3231, 0.1367, 0.3231, 0.1361, 0.3236, 0.3471, 0.1591, 0.3469, 0.1593, 0.3467, 0.1589, 0.3472, 0.1586, 0.1591, 0.1357, 0.1593, 0.1359, 0.1589, 0.1362, 0.1586, 0.1356, 0.3469, 0.1593, 0.3467, 0.1594, 0.3462, 0.1593, 0.3467, 0.1589, 0.3236, 0.3466, 0.3234, 0.3463, 0.3235, 0.3459, 0.3239, 0.3463, 0.1357, 0.3234, 0.1359, 0.3232, 0.1361, 0.3236, 0.1356, 0.3238, 0.1593, 0.1359, 0.1594, 0.1362, 0.1593, 0.1366, 0.1589, 0.1362, 0.3511, 0.2091, 0.3209, 0.179, 0.3469, 0.1593, 0.3471, 0.1591, 0.2091, 0.1318, 0.1789, 0.1618, 0.1593, 0.1359, 0.1591, 0.1357, 0.2996, 0.1419, 0.3288, 0.08237, 0.3462, 0.1593, 0.3467, 0.1594, 0.3209, 0.179, 0.2996, 0.1419, 0.3467, 0.1594, 0.3469, 0.1593, 0.1998, 0.06565, 0.2091, 0.1318, 0.1591, 0.1357, 0.1586, 0.1356, 0.1541, 0.4001, 0.09092, 0.3567, 0.1361, 0.3236, 0.1367, 0.3231, 0.304, 0.3206, 0.341, 0.2995, 0.3234, 0.3463, 0.3236, 0.3466, 0.392, 0.1258, 0.4172, 0.1997, 0.3472, 0.1586, 0.3467, 0.1589, 0.3288, 0.08237, 0.392, 0.1258, 0.3467, 0.1589, 0.3462, 0.1593, 0.1318, 0.2734, 0.1619, 0.3035, 0.1359, 0.3232, 0.1357, 0.3234, 0.09092, 0.3567, 0.06568, 0.2828, 0.1356, 0.3238, 0.1361, 0.3236, 0.341, 0.2995, 0.4005, 0.3287, 0.3235, 0.3459, 0.3234, 0.3463, 0.1418, 0.1831, 0.08239, 0.1538, 0.1593, 0.1366, 0.1594, 0.1362, 0.1833, 0.3406, 0.1541, 0.4001, 0.1367, 0.3231, 0.1362, 0.3231, 0.1789, 0.1618, 0.1418, 0.1831, 0.1594, 0.1362, 0.1593, 0.1359, 0.283, 0.4168, 0.2737, 0.3507, 0.3237, 0.3468, 0.3242, 0.3469, 0.169, 0.6677, 0.1839, 0.6524, 0.2147, 0.6974, 0.2148, 0.6974, 0.09336, 0.5155, 0.1722, 0.4829, 0.2034, 0.644, 0.1839, 0.6524, 0.3966, 0.8188, 0.3363, 0.8791, 0.2458, 0.7422, 0.2606, 0.727, 0.03304, 0.5758, 0.09336, 0.5155, 0.1839, 0.6524, 0.169, 0.6677, 0.4293, 0.74, 0.3966, 0.8188, 0.2606, 0.727, 0.2685, 0.7072, 0.0003886, 0.6547, 0.03304, 0.5758, 0.169, 0.6677, 0.1612, 0.6875, 0.4293, 0.6547, 0.4293, 0.74, 0.2685, 0.7072, 0.2682, 0.6859, 0.0003883, 0.74, 0.0003886, 0.6547, 0.1612, 0.6875, 0.1615, 0.7087, 0.3966, 0.5758, 0.4293, 0.6547, 0.2682, 0.6859, 0.2597, 0.6664, 0.03304, 0.8188, 0.0003883, 0.74, 0.1615, 0.7087, 0.1699, 0.7283, 0.3363, 0.5155, 0.3966, 0.5758, 0.2597, 0.6664, 0.2445, 0.6515, 0.09336, 0.8791, 0.03304, 0.8188, 0.1699, 0.7283, 0.1852, 0.7431, 0.2575, 0.4829, 0.3363, 0.5155, 0.2445, 0.6515, 0.2247, 0.6437, 0.1722, 0.9118, 0.09336, 0.8791, 0.1852, 0.7431, 0.205, 0.751, 0.1722, 0.4829, 0.2575, 0.4829, 0.2247, 0.6437, 0.2034, 0.644, 0.3363, 0.8791, 0.2575, 0.9118, 0.2263, 0.7507, 0.2458, 0.7422, 0.2149, 0.6974, 0.2149, 0.6974, 0.2149, 0.6973, 0.2149, 0.6973, 0.2685, 0.7072, 0.2606, 0.727, 0.2149, 0.6972, 0.2149, 0.6972, 0.1612, 0.6875, 0.169, 0.6677, 0.2148, 0.6974, 0.2148, 0.6974, 0.2682, 0.6859, 0.2685, 0.7072, 0.2149, 0.6972, 0.2148, 0.6972, 0.1615, 0.7087, 0.1612, 0.6875, 0.2148, 0.6974, 0.2148, 0.6974, 0.2597, 0.6664, 0.2682, 0.6859, 0.2148, 0.6972, 0.2148, 0.6972, 0.1699, 0.7283, 0.1615, 0.7087, 0.2148, 0.6974, 0.2149, 0.6974, 0.2445, 0.6515, 0.2597, 0.6664, 0.2148, 0.6972, 0.2148, 0.6972, 0.1852, 0.7431, 0.1699, 0.7283, 0.2149, 0.6974, 0.2149, 0.6974, 0.2247, 0.6437, 0.2445, 0.6515, 0.2148, 0.6972, 0.2147, 0.6973, 0.205, 0.751, 0.1852, 0.7431, 0.2149, 0.6974, 0.2149, 0.6974, 0.2034, 0.644, 0.2247, 0.6437, 0.2147, 0.6973, 0.2147, 0.6973, 0.2458, 0.7422, 0.2263, 0.7507, 0.215, 0.6973, 0.2149, 0.6973, 0.2263, 0.7507, 0.205, 0.751, 0.2149, 0.6974, 0.215, 0.6973, 0.1839, 0.6524, 0.2034, 0.644, 0.2147, 0.6973, 0.2147, 0.6974, 0.2606, 0.727, 0.2458, 0.7422, 0.2149, 0.6973, 0.2149, 0.6972, 0.627, 0.2445, 0.5791, 0.2443, 0.5879, 0.1964, 0.6162, 0.1972, 0.2147, 0.6973, 0.2147, 0.6973, 0.2148, 0.6973, 0.2148, 0.6973, 0.2149, 0.6973, 0.215, 0.6973, 0.2149, 0.6973, 0.2148, 0.6973, 0.215, 0.6973, 0.2149, 0.6974, 0.2149, 0.6973, 0.2149, 0.6973, 0.2147, 0.6974, 0.2147, 0.6973, 0.2148, 0.6973, 0.2148, 0.6973, 0.2149, 0.6972, 0.2149, 0.6973, 0.2148, 0.6973, 0.2148, 0.6973, 0.2148, 0.6974, 0.2147, 0.6974, 0.2148, 0.6973, 0.2148, 0.6973, 0.2149, 0.6972, 0.2149, 0.6972, 0.2148, 0.6973, 0.2148, 0.6973, 0.2148, 0.6974, 0.2148, 0.6974, 0.2148, 0.6973, 0.2149, 0.6973, 0.2148, 0.6972, 0.2149, 0.6972, 0.2148, 0.6973, 0.2148, 0.6973, 0.2148, 0.6974, 0.2148, 0.6974, 0.2149, 0.6973, 0.2149, 0.6973, 0.2148, 0.6972, 0.2148, 0.6972, 0.2148, 0.6973, 0.2148, 0.6973, 0.2149, 0.6974, 0.2148, 0.6974, 0.2149, 0.6973, 0.2149, 0.6973, 0.2148, 0.6972, 0.2148, 0.6972, 0.2148, 0.6973, 0.2148, 0.6973, 0.2149, 0.6974, 0.2149, 0.6974, 0.2149, 0.6973, 0.2149, 0.6973, 0.2147, 0.6973, 0.2148, 0.6972, 0.2148, 0.6973, 0.2148, 0.6973, 0.5784, 0.4969, 0.6057, 0.5237, 0.5747, 0.5438, 0.5579, 0.5273, 0.5332, 0.01931, 0.5772, 0.0003883, 0.5881, 0.0479, 0.5618, 0.05847, 0.6709, 0.2258, 0.627, 0.2445, 0.6162, 0.1972, 0.6424, 0.1866, 0.5003, 0.05388, 0.5332, 0.01931, 0.5618, 0.05847, 0.5419, 0.07869, 0.704, 0.1914, 0.6709, 0.2258, 0.6424, 0.1866, 0.6622, 0.1662, 0.4833, 0.09823, 0.5003, 0.05388, 0.5419, 0.07869, 0.5317, 0.1056, 0.7217, 0.147, 0.704, 0.1914, 0.6622, 0.1662, 0.6732, 0.1392, 0.4836, 0.1461, 0.4833, 0.09823, 0.5317, 0.1056, 0.5315, 0.1352, 0.7216, 0.09883, 0.7217, 0.147, 0.6732, 0.1392, 0.6733, 0.1096, 0.5016, 0.1906, 0.4836, 0.1461, 0.5315, 0.1352, 0.5423, 0.1628, 0.6698, 0.01931, 0.7036, 0.05399, 0.6628, 0.08197, 0.643, 0.06057, 0.7036, 0.05399, 0.7216, 0.09883, 0.6733, 0.1096, 0.6628, 0.08197, 0.535, 0.2253, 0.5016, 0.1906, 0.5423, 0.1628, 0.5619, 0.1844, 0.6254, 0.0003883, 0.6698, 0.01931, 0.643, 0.06057, 0.6167, 0.04862, 0.5791, 0.2443, 0.535, 0.2253, 0.5619, 0.1844, 0.5879, 0.1964, 0.5772, 0.0003883, 0.6254, 0.0003883, 0.6167, 0.04862, 0.5881, 0.0479, 0.4656, 0.5671, 0.4745, 0.5455, 0.4873, 0.5538, 0.4803, 0.5701, 0.6057, 0.5237, 0.6205, 0.5595, 0.5836, 0.5657, 0.5747, 0.5438, 0.4698, 0.6557, 0.4442, 0.6304, 0.4735, 0.6114, 0.4896, 0.6272, 0.5432, 0.4829, 0.5784, 0.4969, 0.5579, 0.5273, 0.5361, 0.5187, 0.5022, 0.6695, 0.4698, 0.6557, 0.4896, 0.6272, 0.5103, 0.6353, 0.5055, 0.4834, 0.5432, 0.4829, 0.5361, 0.5187, 0.5126, 0.5192, 0.5378, 0.6713, 0.5022, 0.6695, 0.5103, 0.6353, 0.5328, 0.636, 0.4709, 0.4981, 0.5055, 0.4834, 0.5126, 0.5192, 0.491, 0.5287, 0.5728, 0.6596, 0.5378, 0.6713, 0.5328, 0.636, 0.5546, 0.6278, 0.4443, 0.5249, 0.4709, 0.4981, 0.491, 0.5287, 0.4745, 0.5455, 0.602, 0.6349, 0.5728, 0.6596, 0.5546, 0.6278, 0.5724, 0.6118, 0.4301, 0.5598, 0.4443, 0.5249, 0.4745, 0.5455, 0.4656, 0.5671, 0.6197, 0.5992, 0.602, 0.6349, 0.5724, 0.6118, 0.5835, 0.59, 0.4301, 0.5967, 0.4301, 0.5598, 0.4656, 0.5671, 0.4649, 0.5902, 0.6205, 0.5595, 0.6197, 0.5992, 0.5835, 0.59, 0.5836, 0.5657, 0.4442, 0.6304, 0.4301, 0.5967, 0.4649, 0.5902, 0.4735, 0.6114, 0.5498, 0.5402, 0.562, 0.5524, 0.5682, 0.5686, 0.5673, 0.586, 0.5597, 0.6022, 0.5466, 0.6146, 0.5302, 0.6215, 0.5131, 0.6219, 0.4974, 0.6152, 0.4856, 0.6032, 0.4795, 0.5874, 0.4803, 0.5701, 0.4873, 0.5538, 0.4999, 0.5412, 0.5161, 0.5341, 0.5337, 0.5337, 0.5835, 0.59, 0.5724, 0.6118, 0.5597, 0.6022, 0.5673, 0.586, 0.4649, 0.5902, 0.4656, 0.5671, 0.4803, 0.5701, 0.4795, 0.5874, 0.5836, 0.5657, 0.5835, 0.59, 0.5673, 0.586, 0.5682, 0.5686, 0.4735, 0.6114, 0.4649, 0.5902, 0.4795, 0.5874, 0.4856, 0.6032, 0.5579, 0.5273, 0.5747, 0.5438, 0.562, 0.5524, 0.5498, 0.5402, 0.5747, 0.5438, 0.5836, 0.5657, 0.5682, 0.5686, 0.562, 0.5524, 0.4896, 0.6272, 0.4735, 0.6114, 0.4856, 0.6032, 0.4974, 0.6152, 0.5361, 0.5187, 0.5579, 0.5273, 0.5498, 0.5402, 0.5337, 0.5337, 0.5103, 0.6353, 0.4896, 0.6272, 0.4974, 0.6152, 0.5131, 0.6219, 0.5126, 0.5192, 0.5361, 0.5187, 0.5337, 0.5337, 0.5161, 0.5341, 0.5328, 0.636, 0.5103, 0.6353, 0.5131, 0.6219, 0.5302, 0.6215, 0.491, 0.5287, 0.5126, 0.5192, 0.5161, 0.5341, 0.4999, 0.5412, 0.5546, 0.6278, 0.5328, 0.636, 0.5302, 0.6215, 0.5466, 0.6146, 0.4745, 0.5455, 0.491, 0.5287, 0.4999, 0.5412, 0.4873, 0.5538, 0.5724, 0.6118, 0.5546, 0.6278, 0.5466, 0.6146, 0.5597, 0.6022, 0.7036, 0.8086, 0.7374, 0.649, 0.7834, 0.6973, 0.647, 0.786, 0.647, 0.786, 0.7834, 0.6973, 0.783, 0.7648, 0.6213, 0.7305, 0.6213, 0.7305, 0.783, 0.7648, 0.7366, 0.813, 0.6469, 0.675, 0.6469, 0.675, 0.7366, 0.813, 0.6711, 0.813, 0.7044, 0.6561, 0.7044, 0.6561, 0.6711, 0.813, 0.6245, 0.7647, 0.7617, 0.6756, 0.7617, 0.6756, 0.6245, 0.7647, 0.6244, 0.6969, 0.7868, 0.7314, 0.7383, 0.4289, 0.7507, 0.4168, 0.7545, 0.425, 0.7469, 0.4319, 0.7868, 0.7314, 0.6244, 0.6969, 0.6708, 0.6487, 0.7603, 0.7866, 0.7603, 0.7866, 0.6708, 0.6487, 0.7374, 0.649, 0.7036, 0.8086, 0.7036, 0.8086, 0.647, 0.786, 0.6213, 0.7305, 0.6469, 0.675, 0.7044, 0.6561, 0.7617, 0.6756, 0.7868, 0.7314, 0.7603, 0.7866, 0.9259, 0.4371, 0.8931, 0.4699, 0.8709, 0.414, 0.8706, 0.4133, 0.7685, 0.4581, 0.7511, 0.4581, 0.7541, 0.4495, 0.7647, 0.4498, 0.768, 0.4168, 0.7805, 0.4287, 0.7724, 0.4328, 0.765, 0.4254, 0.7386, 0.4462, 0.7383, 0.4289, 0.7469, 0.4319, 0.7467, 0.4421, 0.7808, 0.4459, 0.7685, 0.4581, 0.7647, 0.4498, 0.7723, 0.443, 0.7805, 0.4287, 0.7808, 0.4459, 0.7723, 0.443, 0.7724, 0.4328, 0.7507, 0.4168, 0.768, 0.4168, 0.765, 0.4254, 0.7545, 0.425, 0.7511, 0.4581, 0.7386, 0.4462, 0.7467, 0.4421, 0.7541, 0.4495, 0.8706, 0.4146, 0.8699, 0.4149, 0.8693, 0.4146, 0.869, 0.4139, 0.8692, 0.4133, 0.8699, 0.413, 0.8706, 0.4133, 0.8709, 0.414, 0.8468, 0.4698, 0.814, 0.4371, 0.8699, 0.4149, 0.8706, 0.4146, 0.814, 0.4371, 0.814, 0.3908, 0.8693, 0.4146, 0.8699, 0.4149, 0.8468, 0.358, 0.8931, 0.3579, 0.8692, 0.4133, 0.869, 0.4139, 0.926, 0.3907, 0.9259, 0.4371, 0.8706, 0.4133, 0.8699, 0.413, 0.8931, 0.4699, 0.8468, 0.4698, 0.8706, 0.4146, 0.8709, 0.414, 0.814, 0.3908, 0.8468, 0.358, 0.869, 0.4139, 0.8693, 0.4146, 0.8931, 0.3579, 0.926, 0.3907, 0.8699, 0.413, 0.8692, 0.4133, 0.4301, 0.755, 0.5925, 0.7875, 0.5464, 0.836, 0.4553, 0.6993, 0.4553, 0.6993, 0.5464, 0.836, 0.4802, 0.836, 0.5119, 0.6772, 0.5119, 0.6772, 0.4802, 0.836, 0.433, 0.788, 0.5695, 0.6969, 0.5695, 0.6969, 0.433, 0.788, 0.4319, 0.7204, 0.5945, 0.7529, 0.5945, 0.7529, 0.4319, 0.7204, 0.4775, 0.6721, 0.568, 0.8079, 0.568, 0.8079, 0.4775, 0.6721, 0.5432, 0.6723, 0.5117, 0.8297, 0.6958, 0.4291, 0.7079, 0.4168, 0.7118, 0.425, 0.7044, 0.4321, 0.5117, 0.8297, 0.5432, 0.6723, 0.5908, 0.72, 0.4538, 0.8114, 0.4538, 0.8114, 0.5908, 0.72, 0.5925, 0.7875, 0.4301, 0.755, 0.4301, 0.755, 0.4553, 0.6993, 0.5119, 0.6772, 0.5695, 0.6969, 0.5945, 0.7529, 0.568, 0.8079, 0.5117, 0.8297, 0.4538, 0.8114, 0.7331, 0.8929, 0.7003, 0.9256, 0.6781, 0.8697, 0.6779, 0.8691, 0.7255, 0.4588, 0.7082, 0.4588, 0.7113, 0.4502, 0.7216, 0.4506, 0.7252, 0.4168, 0.7371, 0.4293, 0.7289, 0.4332, 0.722, 0.4253, 0.6959, 0.4465, 0.6958, 0.4291, 0.7044, 0.4321, 0.7041, 0.4426, 0.7376, 0.4464, 0.7255, 0.4588, 0.7216, 0.4506, 0.729, 0.4436, 0.7371, 0.4293, 0.7376, 0.4464, 0.729, 0.4436, 0.7289, 0.4332, 0.7079, 0.4168, 0.7252, 0.4168, 0.722, 0.4253, 0.7118, 0.425, 0.7082, 0.4588, 0.6959, 0.4465, 0.7041, 0.4426, 0.7113, 0.4502, 0.6779, 0.8704, 0.6772, 0.8706, 0.6765, 0.8703, 0.6762, 0.8697, 0.6765, 0.869, 0.6772, 0.8688, 0.6779, 0.8691, 0.6781, 0.8697, 0.654, 0.9256, 0.6213, 0.8928, 0.6772, 0.8706, 0.6779, 0.8704, 0.6213, 0.8928, 0.6213, 0.8465, 0.6765, 0.8703, 0.6772, 0.8706, 0.654, 0.8138, 0.7004, 0.8137, 0.6765, 0.869, 0.6762, 0.8697, 0.7332, 0.8466, 0.7331, 0.8929, 0.6779, 0.8691, 0.6772, 0.8688, 0.7003, 0.9256, 0.654, 0.9256, 0.6779, 0.8704, 0.6781, 0.8697, 0.6213, 0.8465, 0.654, 0.8138, 0.6762, 0.8697, 0.6765, 0.8703, 0.7004, 0.8137, 0.7332, 0.8466, 0.6772, 0.8688, 0.6765, 0.869, 0.7904, 0.7301, 0.9509, 0.7639, 0.9027, 0.8106, 0.8132, 0.6733, 0.8132, 0.6733, 0.9027, 0.8106, 0.8353, 0.8098, 0.8692, 0.6487, 0.8692, 0.6487, 0.8353, 0.8098, 0.7875, 0.7628, 0.9252, 0.673, 0.9252, 0.673, 0.7875, 0.7628, 0.7875, 0.698, 0.9429, 0.7307, 0.9429, 0.7307, 0.7875, 0.698, 0.8353, 0.651, 0.9247, 0.7882, 0.9247, 0.7882, 0.8353, 0.651, 0.9027, 0.6502, 0.8686, 0.812, 0.5979, 0.4168, 0.6101, 0.4291, 0.6018, 0.4329, 0.5949, 0.4253, 0.8686, 0.812, 0.9027, 0.6502, 0.951, 0.6969, 0.8127, 0.7871, 0.8127, 0.7871, 0.951, 0.6969, 0.9509, 0.7639, 0.7904, 0.7301, 0.7904, 0.7301, 0.8132, 0.6733, 0.8692, 0.6487, 0.9252, 0.673, 0.9429, 0.7307, 0.9247, 0.7882, 0.8686, 0.812, 0.8127, 0.7871, 0.8994, 0.892, 0.8666, 0.9247, 0.8444, 0.8688, 0.8441, 0.8681, 0.5685, 0.4469, 0.5688, 0.4296, 0.5773, 0.4327, 0.5768, 0.4431, 0.6101, 0.4464, 0.598, 0.4588, 0.5939, 0.4507, 0.6015, 0.4434, 0.5807, 0.4172, 0.5979, 0.4168, 0.5949, 0.4253, 0.5847, 0.4252, 0.5807, 0.4592, 0.5685, 0.4469, 0.5768, 0.4431, 0.5837, 0.4507, 0.598, 0.4588, 0.5807, 0.4592, 0.5837, 0.4507, 0.5939, 0.4507, 0.6101, 0.4291, 0.6101, 0.4464, 0.6015, 0.4434, 0.6018, 0.4329, 0.5688, 0.4296, 0.5807, 0.4172, 0.5847, 0.4252, 0.5773, 0.4327, 0.844, 0.8695, 0.8434, 0.8697, 0.8427, 0.8694, 0.8425, 0.8687, 0.8428, 0.8681, 0.8435, 0.8679, 0.8441, 0.8681, 0.8444, 0.8688, 0.8202, 0.9246, 0.7875, 0.8919, 0.8434, 0.8697, 0.844, 0.8695, 0.7875, 0.8919, 0.7875, 0.8456, 0.8427, 0.8694, 0.8434, 0.8697, 0.8203, 0.8128, 0.8666, 0.8128, 0.8428, 0.8681, 0.8425, 0.8687, 0.8995, 0.8456, 0.8994, 0.892, 0.8441, 0.8681, 0.8435, 0.8679, 0.8666, 0.9247, 0.8202, 0.9246, 0.844, 0.8695, 0.8444, 0.8688, 0.7875, 0.8456, 0.8203, 0.8128, 0.8425, 0.8687, 0.8427, 0.8694, 0.8666, 0.8128, 0.8995, 0.8456, 0.8435, 0.8679, 0.8428, 0.8681, 0.486, 0.3298, 0.648, 0.3647, 0.5977, 0.4109, 0.5087, 0.2711, 0.5087, 0.2711, 0.5977, 0.4109, 0.528, 0.4074, 0.5659, 0.2453, 0.5659, 0.2453, 0.528, 0.4074, 0.4851, 0.3663, 0.6039, 0.2873, 0.6039, 0.2873, 0.4851, 0.3663, 0.4833, 0.2983, 0.645, 0.3311, 0.645, 0.3311, 0.4833, 0.2983, 0.5315, 0.251, 0.6221, 0.3892, 0.6221, 0.3892, 0.5315, 0.251, 0.5995, 0.251, 0.5648, 0.416, 0.6826, 0.4168, 0.6945, 0.4293, 0.6863, 0.4332, 0.6795, 0.4253, 0.5648, 0.416, 0.5995, 0.251, 0.6484, 0.2979, 0.5066, 0.3899, 0.5066, 0.3899, 0.6484, 0.2979, 0.648, 0.3647, 0.486, 0.3298, 0.486, 0.3298, 0.5087, 0.2711, 0.5659, 0.2453, 0.6039, 0.2873, 0.645, 0.3311, 0.6221, 0.3892, 0.5648, 0.416, 0.5066, 0.3899, 0.8877, 0.03313, 0.9204, 0.0003883, 0.9426, 0.05627, 0.9429, 0.05693, 0.6534, 0.4465, 0.6532, 0.4291, 0.6618, 0.4321, 0.6616, 0.4426, 0.695, 0.4464, 0.683, 0.4588, 0.6791, 0.4506, 0.6865, 0.4436, 0.6654, 0.4168, 0.6826, 0.4168, 0.6795, 0.4253, 0.6693, 0.425, 0.6656, 0.4588, 0.6534, 0.4465, 0.6616, 0.4426, 0.6687, 0.4502, 0.683, 0.4588, 0.6656, 0.4588, 0.6687, 0.4502, 0.6791, 0.4506, 0.6945, 0.4293, 0.695, 0.4464, 0.6865, 0.4436, 0.6863, 0.4332, 0.6532, 0.4291, 0.6654, 0.4168, 0.6693, 0.425, 0.6618, 0.4321, 0.9429, 0.05563, 0.9436, 0.05538, 0.9443, 0.05562, 0.9445, 0.05629, 0.9442, 0.05693, 0.9435, 0.05719, 0.9429, 0.05693, 0.9426, 0.05627, 0.9668, 0.0003883, 0.9995, 0.03314, 0.9436, 0.05538, 0.9429, 0.05563, 0.9995, 0.03314, 0.9996, 0.0795, 0.9443, 0.05562, 0.9436, 0.05538, 0.9667, 0.1122, 0.9204, 0.1122, 0.9442, 0.05693, 0.9445, 0.05629, 0.8877, 0.0794, 0.8877, 0.03313, 0.9429, 0.05693, 0.9435, 0.05719, 0.9204, 0.0003883, 0.9668, 0.0003883, 0.9429, 0.05563, 0.9426, 0.05627, 0.9996, 0.0795, 0.9667, 0.1122, 0.9445, 0.05629, 0.9443, 0.05562, 0.9204, 0.1122, 0.8877, 0.0794, 0.9435, 0.05719, 0.9442, 0.05693, 0.804, 0.1566, 0.8365, 0.0006264, 0.8836, 0.04853, 0.7463, 0.1384, 0.7463, 0.1384, 0.8836, 0.04853, 0.8845, 0.116, 0.7225, 0.08215, 0.7225, 0.08215, 0.8845, 0.116, 0.838, 0.1643, 0.7476, 0.0263, 0.7476, 0.0263, 0.838, 0.1643, 0.7711, 0.1643, 0.8045, 0.004105, 0.8045, 0.004105, 0.7711, 0.1643, 0.7248, 0.1161, 0.8611, 0.02683, 0.8611, 0.02683, 0.7248, 0.1161, 0.725, 0.04848, 0.8869, 0.08226, 0.7645, 0.1772, 0.7645, 0.1945, 0.756, 0.1913, 0.7563, 0.1811, 0.8869, 0.08226, 0.725, 0.04848, 0.7714, 0.0003883, 0.8613, 0.1378, 0.8613, 0.1378, 0.7714, 0.0003883, 0.8365, 0.0006264, 0.804, 0.1566, 0.804, 0.1566, 0.7463, 0.1384, 0.7225, 0.08215, 0.7476, 0.0263, 0.8045, 0.004105, 0.8611, 0.02683, 0.8869, 0.08226, 0.8613, 0.1378, 0.8262, 0.964, 0.8314, 0.9595, 0.4689, 0.9503, 0.461, 0.9494, 0.7225, 0.1775, 0.7348, 0.1652, 0.7387, 0.1734, 0.7311, 0.1806, 0.752, 0.2064, 0.7349, 0.2068, 0.7377, 0.1983, 0.7481, 0.1981, 0.7522, 0.1651, 0.7645, 0.1772, 0.7563, 0.1811, 0.7492, 0.1737, 0.7225, 0.1948, 0.7225, 0.1775, 0.7311, 0.1806, 0.7307, 0.1909, 0.7349, 0.2068, 0.7225, 0.1948, 0.7307, 0.1909, 0.7377, 0.1983, 0.7645, 0.1945, 0.752, 0.2064, 0.7481, 0.1981, 0.756, 0.1913, 0.7348, 0.1652, 0.7522, 0.1651, 0.7492, 0.1737, 0.7387, 0.1734, 0.4722, 0.9538, 0.4699, 0.957, 0.4613, 0.9595, 0.4478, 0.9588, 0.4301, 0.9536, 0.4475, 0.9498, 0.461, 0.9494, 0.4689, 0.9503, 0.8456, 0.9574, 0.8682, 0.9592, 0.4699, 0.957, 0.4722, 0.9538, 0.8682, 0.9592, 0.8988, 0.9668, 0.4613, 0.9595, 0.4699, 0.957, 0.8668, 0.9723, 0.8436, 0.9723, 0.4301, 0.9536, 0.4478, 0.9588, 0.8301, 0.9689, 0.8262, 0.964, 0.461, 0.9494, 0.4475, 0.9498, 0.8314, 0.9595, 0.8456, 0.9574, 0.4722, 0.9538, 0.4689, 0.9503, 0.8988, 0.9668, 0.8668, 0.9723, 0.4478, 0.9588, 0.4613, 0.9595, 0.8436, 0.9723, 0.8301, 0.9689, 0.4475, 0.9498, 0.4301, 0.9536, 0.7926, 0.5654, 0.9514, 0.5971, 0.9034, 0.6443, 0.8123, 0.5078, 0.8123, 0.5078, 0.9034, 0.6443, 0.8358, 0.6454, 0.8683, 0.4829, 0.8683, 0.4829, 0.8358, 0.6454, 0.7875, 0.5999, 0.9233, 0.5093, 0.9233, 0.5093, 0.7875, 0.5999, 0.7877, 0.5341, 0.9451, 0.5656, 0.9451, 0.5656, 0.7877, 0.5341, 0.8354, 0.4865, 0.9268, 0.6235, 0.9268, 0.6235, 0.8354, 0.4865, 0.9029, 0.4848, 0.8704, 0.6473, 0.5129, 0.4586, 0.496, 0.4591, 0.499, 0.4505, 0.5094, 0.4506, 0.8704, 0.6473, 0.9029, 0.4848, 0.9514, 0.5309, 0.8147, 0.6221, 0.8147, 0.6221, 0.9514, 0.5309, 0.9514, 0.5971, 0.7926, 0.5654, 0.7926, 0.5654, 0.8123, 0.5078, 0.8683, 0.4829, 0.9233, 0.5093, 0.9451, 0.5656, 0.9268, 0.6235, 0.8704, 0.6473, 0.8147, 0.6221, 0.9204, 0.113, 0.9667, 0.113, 0.9429, 0.1683, 0.9426, 0.1689, 0.5129, 0.4168, 0.5254, 0.4287, 0.5171, 0.4326, 0.5101, 0.4253, 0.4833, 0.4467, 0.4841, 0.4293, 0.492, 0.4327, 0.4922, 0.4431, 0.5254, 0.4466, 0.5129, 0.4586, 0.5094, 0.4506, 0.5166, 0.4428, 0.4959, 0.4175, 0.5129, 0.4168, 0.5101, 0.4253, 0.4998, 0.4255, 0.4841, 0.4293, 0.4959, 0.4175, 0.4998, 0.4255, 0.492, 0.4327, 0.496, 0.4591, 0.4833, 0.4467, 0.4922, 0.4431, 0.499, 0.4505, 0.5254, 0.4287, 0.5254, 0.4466, 0.5166, 0.4428, 0.5171, 0.4326, 0.9435, 0.168, 0.9442, 0.1683, 0.9445, 0.169, 0.9442, 0.1696, 0.9435, 0.1699, 0.9428, 0.1696, 0.9426, 0.1689, 0.9429, 0.1683, 0.9996, 0.1458, 0.9995, 0.1922, 0.9442, 0.1683, 0.9435, 0.168, 0.9995, 0.1922, 0.9667, 0.2249, 0.9445, 0.169, 0.9442, 0.1683, 0.9204, 0.2248, 0.8877, 0.1921, 0.9435, 0.1699, 0.9442, 0.1696, 0.8877, 0.1458, 0.9204, 0.113, 0.9426, 0.1689, 0.9428, 0.1696, 0.9667, 0.113, 0.9996, 0.1458, 0.9435, 0.168, 0.9429, 0.1683, 0.9667, 0.2249, 0.9204, 0.2248, 0.9442, 0.1696, 0.9445, 0.169, 0.8877, 0.1921, 0.8877, 0.1458, 0.9428, 0.1696, 0.9435, 0.1699, 0.7046, 0.6417, 0.737, 0.4829, 0.7834, 0.5306, 0.648, 0.6201, 0.648, 0.6201, 0.7834, 0.5306, 0.7834, 0.5983, 0.6213, 0.5652, 0.6213, 0.5652, 0.7834, 0.5983, 0.737, 0.647, 0.6459, 0.5091, 0.6459, 0.5091, 0.737, 0.647, 0.671, 0.648, 0.7034, 0.4891, 0.7034, 0.4891, 0.671, 0.648, 0.6246, 0.6002, 0.76, 0.5107, 0.76, 0.5107, 0.6246, 0.6002, 0.6246, 0.5326, 0.7867, 0.5656, 0.6398, 0.4591, 0.623, 0.4589, 0.6262, 0.4506, 0.6365, 0.4511, 0.7867, 0.5656, 0.6246, 0.5326, 0.671, 0.4838, 0.7621, 0.6217, 0.7621, 0.6217, 0.671, 0.4838, 0.737, 0.4829, 0.7046, 0.6417, 0.7046, 0.6417, 0.648, 0.6201, 0.6213, 0.5652, 0.6459, 0.5091, 0.7034, 0.4891, 0.76, 0.5107, 0.7867, 0.5656, 0.7621, 0.6217, 0.814, 0.278, 0.8468, 0.2453, 0.869, 0.3012, 0.8692, 0.3019, 0.6397, 0.4168, 0.6525, 0.4291, 0.644, 0.4331, 0.6367, 0.4255, 0.6109, 0.4462, 0.6112, 0.4293, 0.6191, 0.4324, 0.6196, 0.4427, 0.6525, 0.4473, 0.6398, 0.4591, 0.6365, 0.4511, 0.6435, 0.4436, 0.6225, 0.4173, 0.6397, 0.4168, 0.6367, 0.4255, 0.6264, 0.4252, 0.6112, 0.4293, 0.6225, 0.4173, 0.6264, 0.4252, 0.6191, 0.4324, 0.623, 0.4589, 0.6109, 0.4462, 0.6196, 0.4427, 0.6262, 0.4506, 0.6525, 0.4291, 0.6525, 0.4473, 0.6435, 0.4436, 0.644, 0.4331, 0.8693, 0.3006, 0.8699, 0.3003, 0.8706, 0.3006, 0.8709, 0.3012, 0.8706, 0.3019, 0.8699, 0.3021, 0.8692, 0.3019, 0.869, 0.3012, 0.8931, 0.2453, 0.926, 0.2781, 0.8699, 0.3003, 0.8693, 0.3006, 0.926, 0.2781, 0.9259, 0.3245, 0.8706, 0.3006, 0.8699, 0.3003, 0.8931, 0.3572, 0.8467, 0.3571, 0.8706, 0.3019, 0.8709, 0.3012, 0.814, 0.3243, 0.814, 0.278, 0.8692, 0.3019, 0.8699, 0.3021, 0.8468, 0.2453, 0.8931, 0.2453, 0.8693, 0.3006, 0.869, 0.3012, 0.9259, 0.3245, 0.8931, 0.3572, 0.8709, 0.3012, 0.8706, 0.3006, 0.8467, 0.3571, 0.814, 0.3243, 0.8699, 0.3021, 0.8706, 0.3019, 0.6535, 0.3277, 0.8133, 0.3613, 0.765, 0.4075, 0.6761, 0.2711, 0.6761, 0.2711, 0.765, 0.4075, 0.6974, 0.4072, 0.7315, 0.2453, 0.7315, 0.2453, 0.6974, 0.4072, 0.6491, 0.3607, 0.7871, 0.2708, 0.7871, 0.2708, 0.6491, 0.3607, 0.6491, 0.2952, 0.8061, 0.3283, 0.8061, 0.3283, 0.6491, 0.2952, 0.6974, 0.2487, 0.7866, 0.3856, 0.7866, 0.3856, 0.6974, 0.2487, 0.765, 0.2485, 0.7309, 0.4107, 0.5262, 0.4464, 0.5265, 0.4298, 0.535, 0.433, 0.5343, 0.4434, 0.7309, 0.4107, 0.765, 0.2485, 0.8133, 0.2947, 0.6756, 0.3844, 0.6756, 0.3844, 0.8133, 0.2947, 0.8133, 0.3613, 0.6535, 0.3277, 0.6535, 0.3277, 0.6761, 0.2711, 0.7315, 0.2453, 0.7871, 0.2708, 0.8061, 0.3283, 0.7866, 0.3856, 0.7309, 0.4107, 0.6756, 0.3844, 0.4301, 0.8695, 0.4628, 0.8368, 0.485, 0.8927, 0.4853, 0.8933, 0.5678, 0.4466, 0.5556, 0.4593, 0.5516, 0.4509, 0.5592, 0.4436, 0.5385, 0.4168, 0.5559, 0.4176, 0.5525, 0.4255, 0.5422, 0.4256, 0.5376, 0.4593, 0.5262, 0.4464, 0.5343, 0.4434, 0.5413, 0.4505, 0.5676, 0.4294, 0.5678, 0.4466, 0.5592, 0.4436, 0.5595, 0.4332, 0.5559, 0.4176, 0.5676, 0.4294, 0.5595, 0.4332, 0.5525, 0.4255, 0.5265, 0.4298, 0.5385, 0.4168, 0.5422, 0.4256, 0.535, 0.433, 0.5556, 0.4593, 0.5376, 0.4593, 0.5413, 0.4505, 0.5516, 0.4509, 0.4853, 0.892, 0.486, 0.8918, 0.4867, 0.892, 0.4869, 0.8927, 0.4866, 0.8933, 0.4859, 0.8936, 0.4853, 0.8933, 0.485, 0.8927, 0.5092, 0.8367, 0.542, 0.8695, 0.486, 0.8918, 0.4853, 0.892, 0.542, 0.8695, 0.5419, 0.9159, 0.4867, 0.892, 0.486, 0.8918, 0.5091, 0.9486, 0.4628, 0.9485, 0.4866, 0.8933, 0.4869, 0.8927, 0.4301, 0.9158, 0.4301, 0.8695, 0.4853, 0.8933, 0.4859, 0.8936, 0.4628, 0.8368, 0.5092, 0.8367, 0.4853, 0.892, 0.485, 0.8927, 0.5419, 0.9159, 0.5091, 0.9486, 0.4869, 0.8927, 0.4867, 0.892, 0.4628, 0.9485, 0.4301, 0.9158, 0.4859, 0.8936, 0.4866, 0.8933])
me_cylinder.use_remesh_preserve_volume = False
me_cylinder.use_remesh_preserve_attributes = False
me_cylinder.use_mirror_vertex_groups = False
me_cylinder.update()

# ---- objects
ob_cube = bpy.data.objects.new('Cube', me_cube_001)
ob_cylinder = bpy.data.objects.new('Cylinder', me_cylinder)

# ---- transforms, parenting, visibility, modifiers, constraints
ob_cube.location = (0.0, 0.0, 0.0)
ob_cube.lineart.crease_threshold = 0.0
ob_cylinder.location = (0.9985, 0.0, 0.1674)
ob_cylinder.lineart.crease_threshold = 0.0

# ---- collection membership
col_collection_1.objects.link(ob_cube)
col_collection_1.objects.link(ob_cylinder)

# ---- scene / render settings (as saved in the file)
scene.frame_start = 1; scene.frame_end = 250; scene.frame_set(0)
scene.render.engine = 'BLENDER_EEVEE_NEXT'
scene.render.resolution_percentage = 50
scene.render.dither_intensity = 0.0
scene.cycles.use_denoising = False
scene.cycles.samples = 128
scene.cycles.sampling_pattern = 'TABULATED_SOBOL'
scene.cycles.use_adaptive_sampling = False
scene.cycles.use_light_tree = False
scene.cycles.blur_glossy = 0.0
scene.cycles.sample_clamp_indirect = 0.0
scene.view_settings.view_transform = 'Standard'
bpy.context.view_layer.update()

# ---- added for rendering (the .blend has no active camera and no usable light): camera, sun
cam_auto = bpy.data.cameras.new('AutoCamera')
cam_auto.lens = 50.0
cam_auto.sensor_width = 36.0
cam_auto.clip_end = 1000.0
ob_auto_camera = bpy.data.objects.new('AutoCamera', cam_auto)
scene.collection.objects.link(ob_auto_camera)
ob_auto_camera.location = (4.4539, -4.15647, 2.95305)
ob_auto_camera.rotation_euler = (1.09748, -7.21219e-08, 0.694738)
scene.camera = ob_auto_camera
light_auto_sun = bpy.data.lights.new('AutoSun', 'SUN')
light_auto_sun.energy = 3.0
light_auto_sun.angle = 0.0523599
ob_auto_sun = bpy.data.objects.new('AutoSun', light_auto_sun)
scene.collection.objects.link(ob_auto_sun)
ob_auto_sun.rotation_euler = (0.872665, 0.174533, 0.523599)
bpy.context.view_layer.update()
